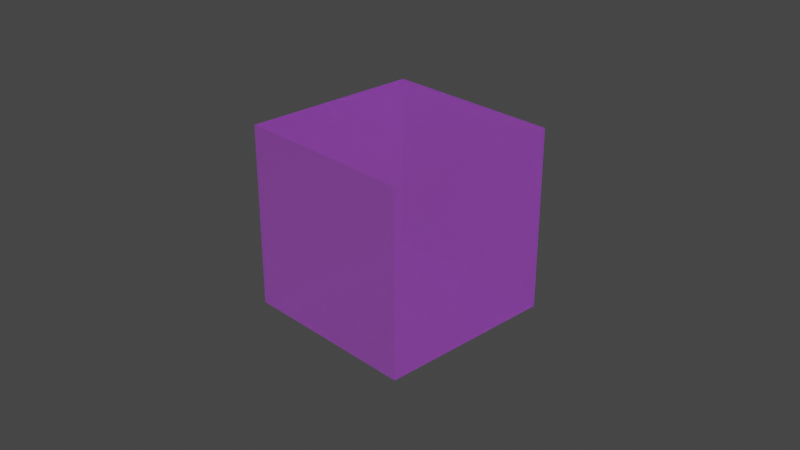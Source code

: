 # Source: 32_webp_mode_auto_with_fallback.blend  (saved by Blender 4.0.25; exported with 4.5.12 LTS)
import bpy
from mathutils import Matrix  # noqa: F401  (used for matrix-valued properties, if any)

bpy.ops.wm.read_factory_settings(use_empty=True)
scene = bpy.context.scene
scene.name = 'Scene'

# ---- collections
col_collection = bpy.data.collections.new('Collection'); scene.collection.children.link(col_collection)

# ---- images (referenced by path relative to the original .blend; pixels are not part of the script)
import os
ASSET_DIR = os.environ.get("B2B_ASSET_DIR", "")  # directory of the original .blend (textures are referenced by path, not embedded)
HERE = os.path.dirname(os.path.abspath(__file__))  # packed textures are extracted next to this script under _unpacked/

def load_image(name, relpath, width, height, colorspace="sRGB"):
    """Load a texture the original file referenced (path relative to the .blend, or extracted next to this script)."""
    p = next((c for c in (os.path.join(HERE, relpath), os.path.join(ASSET_DIR, relpath)) if relpath and os.path.exists(c)), "")
    if p:
        img = bpy.data.images.load(p, check_existing=True)
        img.name = name
    else:  # same state as the original file: an image datablock whose file is absent (Cycles renders it pink)
        img = bpy.data.images.new(name, width, height)
        img.source = "FILE"
        img.filepath = "//" + (relpath or name)
    img.colorspace_settings.name = colorspace
    return img
img_untitled_001 = load_image('Untitled.001', '', 1024, 1024, 'sRGB')
img_untitled_004 = load_image('Untitled.004', '', 1024, 1024, 'sRGB')
img_untitled_005 = load_image('Untitled.005', '', 1024, 1024, 'sRGB')
img_untitled_002 = load_image('Untitled.002', '', 1024, 1024, 'sRGB')
img_untitled_008 = load_image('Untitled.008', '', 1024, 1024, 'sRGB')
img_untitled_006 = load_image('Untitled.006', '', 1024, 1024, 'sRGB')
img_untitled_007 = load_image('Untitled.007', '', 1024, 1024, 'sRGB')
img_untitled_003 = load_image('Untitled.003', '', 1024, 1024, 'sRGB')
img_untitled_009 = load_image('Untitled.009', '', 1024, 1024, 'sRGB')
img_untitled_webp = load_image('Untitled.webp', 'Untitled.webp', 1024, 1024, 'sRGB')

# ---- materials (node trees are filled in below, after node groups)
mat_material = bpy.data.materials.new('Material')
mat_material.surface_render_method = 'BLENDED'
mat_material.blend_method = 'BLEND'
mat_material.alpha_threshold = 0.0
mat_material.roughness = 0.5
mat_material.line_color = (0.0, 0.0, 0.0, 1.0)

# ---- node groups
ng_gltf_material_output = bpy.data.node_groups.new('glTF Material Output', 'ShaderNodeTree')
_s = ng_gltf_material_output.interface.new_socket(name='Occlusion', in_out='INPUT', socket_type='NodeSocketFloat')
_s = ng_gltf_material_output.interface.new_socket(name='Thickness', in_out='INPUT', socket_type='NodeSocketFloat')
_s = ng_gltf_material_output.interface.new_socket(name='Specular', in_out='INPUT', socket_type='NodeSocketFloat')
_s.default_value = 1.0
_s = ng_gltf_material_output.interface.new_socket(name='Specular Color', in_out='INPUT', socket_type='NodeSocketColor')
_s.default_value = (1.0, 1.0, 1.0, 1.0)
_N = ng_gltf_material_output.nodes; _L = ng_gltf_material_output.links
n0 = _N.new('NodeGroupOutput'); n0.name = 'Group Output'; n0.location = (0, 0)
n1 = _N.new('NodeGroupInput'); n1.name = 'Group Input'; n1.location = (-200, 0)
n0.is_active_output = True

# ---- material node trees
mat_material.use_nodes = True; mat_material.node_tree.nodes.clear()
_N = mat_material.node_tree.nodes; _L = mat_material.node_tree.links
n0 = _N.new('NodeFrame'); n0.name = 'Frame.001'; n0.location = (-966, -928)
n0.width = 955
n1 = _N.new('NodeFrame'); n1.name = 'Frame.003'; n1.location = (-845, -225)
n1.width = 788
n2 = _N.new('NodeFrame'); n2.name = 'Frame.006'; n2.location = (-637, 1497)
n2.width = 787
n3 = _N.new('NodeFrame'); n3.name = 'Frame.005'; n3.location = (-859, 719)
n3.width = 658
n4 = _N.new('NodeFrame'); n4.name = 'Frame.004'; n4.location = (-943, 210)
n4.width = 751
n5 = _N.new('NodeFrame'); n5.name = 'Frame.007'; n5.location = (-590, -1650)
n5.width = 740
n6 = _N.new('NodeFrame'); n6.name = 'Frame'; n6.location = (-510, -2015)
n6.width = 576
n7 = _N.new('NodeFrame'); n7.name = 'Frame.002'; n7.location = (-791, -550)
n7.width = 586
n8 = _N.new('ShaderNodeBsdfPrincipled'); n8.name = 'Principled BSDF'; n8.location = (249, 300)
n8.distribution = 'GGX'
n8.subsurface_method = 'RANDOM_WALK_SKIN'
n8.inputs[3].default_value = 1.45
n8.inputs[10].default_value = 0.0
n8.inputs[13].default_value = 0.0
n8.inputs[21].default_value = 1.2
n8.inputs[28].default_value = 1.0
n9 = _N.new('ShaderNodeGroup'); n9.name = 'Group'; n9.location = (448, -1254)
n9.node_tree = ng_gltf_material_output
n10 = _N.new('ShaderNodeMath'); n10.name = 'Math.005'; n10.location = (775, -223)
n10.operation = 'MULTIPLY'
n10.inputs[1].default_value = 0.2
n11 = _N.new('ShaderNodeTexImage'); n11.name = 'Image Texture.001'; n11.location = (30, -238)
n11.image = img_untitled_001
n12 = _N.new('ShaderNodeMath'); n12.name = 'Math.008'; n12.location = (618, -30)
n12.operation = 'MULTIPLY'
n12.inputs[1].default_value = 0.36
n13 = _N.new('ShaderNodeSeparateColor'); n13.name = 'Separate Color.002'; n13.location = (376, -55)
n14 = _N.new('ShaderNodeBsdfSheen'); n14.name = 'Velvet BSDF'; n14.location = (617, -594)
n14.distribution = 'ASHIKHMIN'
n15 = _N.new('ShaderNodeMix'); n15.name = 'Mix.008'; n15.location = (377, -61)
n15.data_type = 'RGBA'
n15.blend_type = 'MULTIPLY'
n15.inputs[0].default_value = 1.0
n15.inputs[7].default_value = (0.1, 0.2, 0.3, 1.0)
n16 = _N.new('ShaderNodeTexImage'); n16.name = 'Image Texture.004'; n16.location = (41, -30)
n16.image = img_untitled_004
n17 = _N.new('ShaderNodeTexImage'); n17.name = 'Image Texture.005'; n17.location = (30, -362)
n17.image = img_untitled_005
n18 = _N.new('ShaderNodeMath'); n18.name = 'Math'; n18.location = (392, -500)
n18.operation = 'MULTIPLY'
n19 = _N.new('ShaderNodeMath'); n19.name = 'Math.001'; n19.location = (477, -296)
n19.operation = 'MULTIPLY'
n19.inputs[1].default_value = 0.123
n20 = _N.new('ShaderNodeMix'); n20.name = 'Mix'; n20.location = (488, -30)
n20.data_type = 'RGBA'
n20.blend_type = 'MULTIPLY'
n20.inputs[0].default_value = 1.0
n20.inputs[7].default_value = (0.5, 0.6, 0.7, 1.0)
n21 = _N.new('ShaderNodeMath'); n21.name = 'Math.003'; n21.location = (575, -225)
n21.operation = 'MULTIPLY'
n21.inputs[1].default_value = 0.345
n22 = _N.new('ShaderNodeSeparateColor'); n22.name = 'Separate Color'; n22.location = (356, -44)
n23 = _N.new('ShaderNodeMath'); n23.name = 'Math.002'; n23.location = (581, -30)
n23.operation = 'MULTIPLY'
n23.inputs[1].default_value = 0.234
n24 = _N.new('ShaderNodeTexImage'); n24.name = 'Image Texture.002'; n24.location = (30, -74)
n24.image = img_untitled_002
n25 = _N.new('ShaderNodeOutputMaterial'); n25.name = 'Material Output'; n25.location = (1057, 328)
n26 = _N.new('ShaderNodeAddShader'); n26.name = 'Add Shader'; n26.location = (617, 358)
n27 = _N.new('ShaderNodeAddShader'); n27.name = 'Add Shader.001'; n27.location = (837, 327)
n28 = _N.new('ShaderNodeVolumeAbsorption'); n28.name = 'Volume Absorption'; n28.location = (616, 212)
n29 = _N.new('ShaderNodeMath'); n29.name = 'Math.009'; n29.location = (570, -30)
n29.operation = 'MULTIPLY'
n29.inputs[1].default_value = 0.9
n30 = _N.new('ShaderNodeTexImage'); n30.name = 'Image Texture.009'; n30.location = (30, -66)
n30.image = img_untitled_008
n31 = _N.new('ShaderNodeSeparateColor'); n31.name = 'Separate Color.003'; n31.location = (365, -70)
n32 = _N.new('ShaderNodeTexImage'); n32.name = 'Image Texture.006'; n32.location = (30, -57)
n32.image = img_untitled_006
n33 = _N.new('ShaderNodeMath'); n33.name = 'Math.007'; n33.location = (402, -30)
n33.operation = 'MULTIPLY'
n33.inputs[1].default_value = 0.25
n34 = _N.new('ShaderNodeMix'); n34.name = 'Mix.006'; n34.location = (406, -249)
n34.data_type = 'RGBA'
n34.blend_type = 'MULTIPLY'
n34.inputs[0].default_value = 1.0
n34.inputs[7].default_value = (0.7, 0.6, 0.5, 1.0)
n35 = _N.new('ShaderNodeTexImage'); n35.name = 'Image Texture.007'; n35.location = (43, -376)
n35.image = img_untitled_007
n36 = _N.new('ShaderNodeMath'); n36.name = 'Math.006'; n36.location = (785, -30)
n36.operation = 'MULTIPLY'
n36.inputs[1].default_value = 0.3
n37 = _N.new('ShaderNodeSeparateColor'); n37.name = 'Separate Color.001'; n37.location = (452, -387)
n38 = _N.new('ShaderNodeTexImage'); n38.name = 'Image Texture.003'; n38.location = (30, -61)
n38.image = img_untitled_003
n39 = _N.new('ShaderNodeMix'); n39.name = 'Mix.005'; n39.location = (416, -30)
n39.data_type = 'RGBA'
n39.blend_type = 'MULTIPLY'
n39.inputs[0].default_value = 1.0
n39.inputs[7].default_value = (0.4, 0.5, 0.6, 1.0)
n40 = _N.new('ShaderNodeTexImage'); n40.name = 'Image Texture.008'; n40.location = (30, -66)
n40.image = img_untitled_009
n41 = _N.new('ShaderNodeTexImage'); n41.name = 'Image Texture'; n41.location = (30, -67)
n41.image = img_untitled_webp
n10.parent = n0
n11.parent = n0
n12.parent = n1
n13.parent = n1
n14.parent = n2
n15.parent = n2
n16.parent = n2
n17.parent = n2
n18.parent = n2
n19.parent = n3
n20.parent = n3
n21.parent = n4
n22.parent = n4
n23.parent = n4
n24.parent = n4
n29.parent = n5
n30.parent = n5
n31.parent = n5
n32.parent = n6
n33.parent = n6
n34.parent = n6
n35.parent = n6
n36.parent = n0
n37.parent = n0
n38.parent = n7
n39.parent = n7
n40.parent = n1
n41.parent = n3
_L.new(n27.outputs[0], n25.inputs[0])
_L.new(n41.outputs[0], n20.inputs[6])
_L.new(n20.outputs[2], n8.inputs[0])
_L.new(n37.outputs[0], n9.inputs[0])
_L.new(n19.outputs[0], n8.inputs[4])
_L.new(n23.outputs[0], n8.inputs[19])
_L.new(n24.outputs[0], n22.inputs[0])
_L.new(n21.outputs[0], n8.inputs[20])
_L.new(n39.outputs[2], n8.inputs[27])
_L.new(n38.outputs[0], n39.inputs[6])
_L.new(n11.outputs[0], n37.inputs[0])
_L.new(n36.outputs[0], n8.inputs[2])
_L.new(n10.outputs[0], n8.inputs[1])
_L.new(n8.outputs[0], n26.inputs[1])
_L.new(n14.outputs[0], n26.inputs[0])
_L.new(n15.outputs[2], n14.inputs[0])
_L.new(n16.outputs[0], n15.inputs[6])
_L.new(n18.outputs[0], n14.inputs[1])
_L.new(n17.outputs[1], n18.inputs[0])
_L.new(n41.outputs[1], n19.inputs[0])
_L.new(n22.outputs[0], n23.inputs[0])
_L.new(n22.outputs[1], n21.inputs[0])
_L.new(n37.outputs[2], n10.inputs[0])
_L.new(n37.outputs[1], n36.inputs[0])
_L.new(n33.outputs[0], n9.inputs[2])
_L.new(n32.outputs[1], n33.inputs[0])
_L.new(n34.outputs[2], n9.inputs[3])
_L.new(n35.outputs[0], n34.inputs[6])
_L.new(n40.outputs[0], n13.inputs[0])
_L.new(n13.outputs[0], n12.inputs[0])
_L.new(n12.outputs[0], n8.inputs[18])
_L.new(n26.outputs[0], n27.inputs[0])
_L.new(n28.outputs[0], n27.inputs[1])
_L.new(n29.outputs[0], n9.inputs[1])
_L.new(n30.outputs[0], n31.inputs[0])
_L.new(n31.outputs[1], n29.inputs[0])
n25.is_active_output = True

# ---- world
world_world = bpy.data.worlds.new('World'); scene.world = world_world
world_world.use_nodes = True; world_world.node_tree.nodes.clear()
_N = world_world.node_tree.nodes; _L = world_world.node_tree.links
n0 = _N.new('ShaderNodeOutputWorld'); n0.name = 'World Output'; n0.location = (300, 300)
n1 = _N.new('ShaderNodeBackground'); n1.name = 'Background'; n1.location = (10, 300)
n1.inputs[0].default_value = (0.05088, 0.05088, 0.05088, 1.0)
_L.new(n1.outputs[0], n0.inputs[0])
n0.is_active_output = True
world_world.color = (0.05088, 0.05088, 0.05088)
world_world.use_sun_shadow = False
world_world.sun_shadow_jitter_overblur = 0.0

# ---- cameras
cam_camera = bpy.data.cameras.new('Camera')
cam_camera.clip_end = 100.0
cam_camera.ortho_scale = 7.314

# ---- lights
light_light = bpy.data.lights.new('Light', 'POINT')
light_light.transmission_factor = 0.0
light_light.use_soft_falloff = False
light_light.energy = 1000.0
light_light.shadow_soft_size = 0.1
light_light.shadow_maximum_resolution = 0.006
light_light.use_absolute_resolution = True

# ---- meshes
me_cube = bpy.data.meshes.new('Cube')
me_cube.from_pydata([(1.0, 1.0, 1.0), (1.0, 1.0, -1.0), (1.0, -1.0, 1.0), (1.0, -1.0, -1.0), (-1.0, 1.0, 1.0), (-1.0, 1.0, -1.0), (-1.0, -1.0, 1.0), (-1.0, -1.0, -1.0)], [], [(0, 4, 6, 2), (3, 2, 6, 7), (7, 6, 4, 5), (5, 1, 3, 7), (1, 0, 2, 3), (5, 4, 0, 1)])
_uv = me_cube.uv_layers.new(name='UVMap')
_uv.uv.foreach_set('vector', [0.625, 0.5, 0.875, 0.5, 0.875, 0.75, 0.625, 0.75, 0.375, 0.75, 0.625, 0.75, 0.625, 1.0, 0.375, 1.0, 0.375, 0.0, 0.625, 0.0, 0.625, 0.25, 0.375, 0.25, 0.125, 0.5, 0.375, 0.5, 0.375, 0.75, 0.125, 0.75, 0.375, 0.5, 0.625, 0.5, 0.625, 0.75, 0.375, 0.75, 0.375, 0.25, 0.625, 0.25, 0.625, 0.5, 0.375, 0.5])
me_cube.materials.append(mat_material)
me_cube.use_mirror_vertex_groups = False
me_cube.update()

# ---- objects
ob_cube = bpy.data.objects.new('Cube', me_cube)
ob_light = bpy.data.objects.new('Light', light_light)
ob_camera = bpy.data.objects.new('Camera', cam_camera)

# ---- transforms, parenting, visibility, modifiers, constraints
ob_cube.location = (0.0, 0.0, 0.0)
ob_cube.lock_rotations_4d = False
ob_cube.empty_display_type = 'ARROWS'
ob_cube.lineart.crease_threshold = 0.0
ob_light.location = (4.076, 1.005, 5.904)
ob_light.rotation_euler = (0.6503, 0.05522, 1.866)
ob_light.lock_rotations_4d = False
ob_light.empty_display_type = 'ARROWS'
ob_light.color = (0.0, 0.0, 0.0, 0.0)
ob_light.lineart.crease_threshold = 0.0
ob_camera.location = (7.359, -6.926, 4.958)
ob_camera.rotation_euler = (1.109, 0.0, 0.8149)
ob_camera.lock_rotations_4d = False
ob_camera.empty_display_type = 'ARROWS'
ob_camera.color = (0.0, 0.0, 0.0, 0.0)
ob_camera.display_type = 'WIRE'
ob_camera.lineart.crease_threshold = 0.0

# ---- collection membership
col_collection.objects.link(ob_cube)
col_collection.objects.link(ob_light)
col_collection.objects.link(ob_camera)

# ---- scene / render settings (as saved in the file)
scene.camera = ob_camera
scene.frame_start = 1; scene.frame_end = 250; scene.frame_set(1)
scene.render.engine = 'CYCLES'
scene.cycles.sampling_pattern = 'TABULATED_SOBOL'
scene.cycles.use_light_tree = False
scene.view_settings.view_transform = 'Filmic'
bpy.context.view_layer.update()
